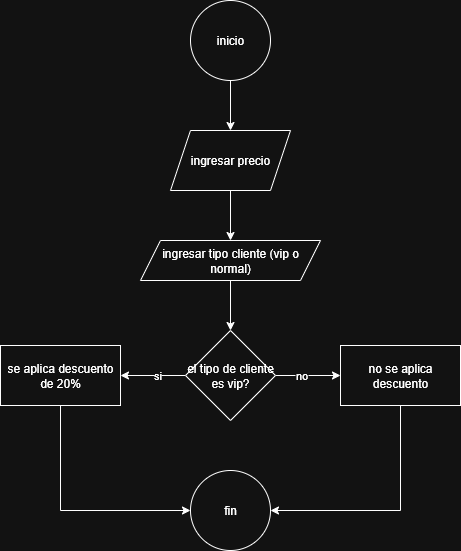

The diagram above was exported from draw.io. Its source (the exported page's mxGraphModel, read from the mxfile embedded in the PNG):
<mxGraphModel dx="786" dy="562" grid="1" gridSize="10" guides="1" tooltips="1" connect="1" arrows="1" fold="1" page="1" pageScale="1" pageWidth="827" pageHeight="1169" math="0" shadow="0">
  <root>
    <mxCell id="0" />
    <mxCell id="1" parent="0" />
    <mxCell id="RC0S4KaAbMPzhZhS9Ivx-3" value="" style="edgeStyle=orthogonalEdgeStyle;rounded=0;orthogonalLoop=1;jettySize=auto;html=1;" edge="1" parent="1" source="RC0S4KaAbMPzhZhS9Ivx-1" target="RC0S4KaAbMPzhZhS9Ivx-2">
      <mxGeometry relative="1" as="geometry" />
    </mxCell>
    <mxCell id="RC0S4KaAbMPzhZhS9Ivx-1" value="inicio" style="ellipse;whiteSpace=wrap;html=1;" vertex="1" parent="1">
      <mxGeometry x="350" y="80" width="80" height="80" as="geometry" />
    </mxCell>
    <mxCell id="RC0S4KaAbMPzhZhS9Ivx-5" value="" style="edgeStyle=orthogonalEdgeStyle;rounded=0;orthogonalLoop=1;jettySize=auto;html=1;" edge="1" parent="1" source="RC0S4KaAbMPzhZhS9Ivx-2" target="RC0S4KaAbMPzhZhS9Ivx-4">
      <mxGeometry relative="1" as="geometry" />
    </mxCell>
    <mxCell id="RC0S4KaAbMPzhZhS9Ivx-2" value="ingresar precio" style="shape=parallelogram;perimeter=parallelogramPerimeter;whiteSpace=wrap;html=1;fixedSize=1;" vertex="1" parent="1">
      <mxGeometry x="330" y="210" width="120" height="60" as="geometry" />
    </mxCell>
    <mxCell id="RC0S4KaAbMPzhZhS9Ivx-7" value="" style="edgeStyle=orthogonalEdgeStyle;rounded=0;orthogonalLoop=1;jettySize=auto;html=1;" edge="1" parent="1" source="RC0S4KaAbMPzhZhS9Ivx-4" target="RC0S4KaAbMPzhZhS9Ivx-6">
      <mxGeometry relative="1" as="geometry" />
    </mxCell>
    <mxCell id="RC0S4KaAbMPzhZhS9Ivx-4" value="ingresar tipo cliente (vip o normal)" style="shape=parallelogram;perimeter=parallelogramPerimeter;whiteSpace=wrap;html=1;fixedSize=1;" vertex="1" parent="1">
      <mxGeometry x="300" y="320" width="180" height="40" as="geometry" />
    </mxCell>
    <mxCell id="RC0S4KaAbMPzhZhS9Ivx-9" value="" style="edgeStyle=orthogonalEdgeStyle;rounded=0;orthogonalLoop=1;jettySize=auto;html=1;" edge="1" parent="1" source="RC0S4KaAbMPzhZhS9Ivx-6" target="RC0S4KaAbMPzhZhS9Ivx-8">
      <mxGeometry relative="1" as="geometry" />
    </mxCell>
    <mxCell id="RC0S4KaAbMPzhZhS9Ivx-10" value="si" style="edgeLabel;html=1;align=center;verticalAlign=middle;resizable=0;points=[];" vertex="1" connectable="0" parent="RC0S4KaAbMPzhZhS9Ivx-9">
      <mxGeometry x="-0.1077" y="-1" relative="1" as="geometry">
        <mxPoint as="offset" />
      </mxGeometry>
    </mxCell>
    <mxCell id="RC0S4KaAbMPzhZhS9Ivx-12" value="" style="edgeStyle=orthogonalEdgeStyle;rounded=0;orthogonalLoop=1;jettySize=auto;html=1;" edge="1" parent="1" source="RC0S4KaAbMPzhZhS9Ivx-6" target="RC0S4KaAbMPzhZhS9Ivx-11">
      <mxGeometry relative="1" as="geometry" />
    </mxCell>
    <mxCell id="RC0S4KaAbMPzhZhS9Ivx-13" value="no" style="edgeLabel;html=1;align=center;verticalAlign=middle;resizable=0;points=[];" vertex="1" connectable="0" parent="RC0S4KaAbMPzhZhS9Ivx-12">
      <mxGeometry x="-0.2416" y="1" relative="1" as="geometry">
        <mxPoint as="offset" />
      </mxGeometry>
    </mxCell>
    <mxCell id="RC0S4KaAbMPzhZhS9Ivx-6" value="el tipo de cliente es vip?" style="rhombus;whiteSpace=wrap;html=1;" vertex="1" parent="1">
      <mxGeometry x="345" y="410" width="90" height="90" as="geometry" />
    </mxCell>
    <mxCell id="RC0S4KaAbMPzhZhS9Ivx-16" style="edgeStyle=orthogonalEdgeStyle;rounded=0;orthogonalLoop=1;jettySize=auto;html=1;exitX=0.5;exitY=1;exitDx=0;exitDy=0;entryX=0;entryY=0.5;entryDx=0;entryDy=0;" edge="1" parent="1" source="RC0S4KaAbMPzhZhS9Ivx-8" target="RC0S4KaAbMPzhZhS9Ivx-14">
      <mxGeometry relative="1" as="geometry" />
    </mxCell>
    <mxCell id="RC0S4KaAbMPzhZhS9Ivx-8" value="se aplica descuento de 20%" style="whiteSpace=wrap;html=1;" vertex="1" parent="1">
      <mxGeometry x="160" y="425" width="120" height="60" as="geometry" />
    </mxCell>
    <mxCell id="RC0S4KaAbMPzhZhS9Ivx-15" value="" style="edgeStyle=orthogonalEdgeStyle;rounded=0;orthogonalLoop=1;jettySize=auto;html=1;exitX=0.5;exitY=1;exitDx=0;exitDy=0;entryX=1;entryY=0.5;entryDx=0;entryDy=0;" edge="1" parent="1" source="RC0S4KaAbMPzhZhS9Ivx-11" target="RC0S4KaAbMPzhZhS9Ivx-14">
      <mxGeometry relative="1" as="geometry" />
    </mxCell>
    <mxCell id="RC0S4KaAbMPzhZhS9Ivx-11" value="no se aplica descuento" style="whiteSpace=wrap;html=1;" vertex="1" parent="1">
      <mxGeometry x="500" y="425" width="120" height="60" as="geometry" />
    </mxCell>
    <mxCell id="RC0S4KaAbMPzhZhS9Ivx-14" value="fin" style="ellipse;whiteSpace=wrap;html=1;" vertex="1" parent="1">
      <mxGeometry x="350" y="550" width="80" height="80" as="geometry" />
    </mxCell>
  </root>
</mxGraphModel>